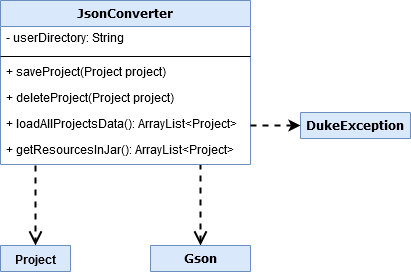

The diagram above was exported from draw.io. Its source (the exported page's mxGraphModel, read from the mxfile embedded in the PNG):
<mxGraphModel dx="1408" dy="727" grid="1" gridSize="10" guides="1" tooltips="1" connect="1" arrows="1" fold="1" page="1" pageScale="1" pageWidth="1100" pageHeight="850" background="#ffffff" math="0" shadow="0">
  <root>
    <mxCell id="0" />
    <mxCell id="1" parent="0" />
    <mxCell id="6N7yjynoEEbIdJrDx98O-82" style="edgeStyle=elbowEdgeStyle;rounded=1;orthogonalLoop=1;jettySize=auto;html=1;exitX=0.8;exitY=1.038;exitDx=0;exitDy=0;dashed=1;endArrow=open;endFill=0;endSize=10;startSize=8;exitPerimeter=0;elbow=vertical;strokeWidth=2;" parent="1" source="x01JA3ULNXcsfK2DWJbN-1" target="78961159f06e98e8-30" edge="1">
      <mxGeometry relative="1" as="geometry" />
    </mxCell>
    <mxCell id="78961159f06e98e8-17" value="JsonConverter" style="swimlane;html=1;fontStyle=1;align=center;verticalAlign=top;childLayout=stackLayout;horizontal=1;startSize=26;horizontalStack=0;resizeParent=1;resizeLast=0;collapsible=1;marginBottom=0;swimlaneFillColor=#ffffff;rounded=0;shadow=0;comic=0;labelBackgroundColor=none;strokeWidth=1;fillColor=#dae8fc;fontFamily=Verdana;fontSize=12;strokeColor=#6c8ebf;" parent="1" vertex="1">
      <mxGeometry x="120" y="180" width="250" height="164" as="geometry">
        <mxRectangle x="120" y="230" width="120" height="26" as="alternateBounds" />
      </mxGeometry>
    </mxCell>
    <mxCell id="78961159f06e98e8-21" value="- userDirectory: String" style="text;html=1;strokeColor=none;fillColor=none;align=left;verticalAlign=top;spacingLeft=4;spacingRight=4;whiteSpace=wrap;overflow=hidden;rotatable=0;points=[[0,0.5],[1,0.5]];portConstraint=eastwest;" parent="78961159f06e98e8-17" vertex="1">
      <mxGeometry y="26" width="250" height="26" as="geometry" />
    </mxCell>
    <mxCell id="78961159f06e98e8-19" value="" style="line;html=1;strokeWidth=1;fillColor=none;align=left;verticalAlign=middle;spacingTop=-1;spacingLeft=3;spacingRight=3;rotatable=0;labelPosition=right;points=[];portConstraint=eastwest;" parent="78961159f06e98e8-17" vertex="1">
      <mxGeometry y="52" width="250" height="8" as="geometry" />
    </mxCell>
    <mxCell id="78961159f06e98e8-20" value="+ saveProject(Project project)" style="text;html=1;strokeColor=none;fillColor=none;align=left;verticalAlign=top;spacingLeft=4;spacingRight=4;whiteSpace=wrap;overflow=hidden;rotatable=0;points=[[0,0.5],[1,0.5]];portConstraint=eastwest;" parent="78961159f06e98e8-17" vertex="1">
      <mxGeometry y="60" width="250" height="26" as="geometry" />
    </mxCell>
    <mxCell id="78961159f06e98e8-27" value="+ deleteProject(Project project)" style="text;html=1;strokeColor=none;fillColor=none;align=left;verticalAlign=top;spacingLeft=4;spacingRight=4;whiteSpace=wrap;overflow=hidden;rotatable=0;points=[[0,0.5],[1,0.5]];portConstraint=eastwest;" parent="78961159f06e98e8-17" vertex="1">
      <mxGeometry y="86" width="250" height="26" as="geometry" />
    </mxCell>
    <mxCell id="x01JA3ULNXcsfK2DWJbN-1" value="+ loadAllProjectsData(): ArrayList&amp;lt;Project&amp;gt;" style="text;html=1;strokeColor=none;fillColor=none;align=left;verticalAlign=top;spacingLeft=4;spacingRight=4;whiteSpace=wrap;overflow=hidden;rotatable=0;points=[[0,0.5],[1,0.5]];portConstraint=eastwest;" parent="78961159f06e98e8-17" vertex="1">
      <mxGeometry y="112" width="250" height="26" as="geometry" />
    </mxCell>
    <mxCell id="4RbKSGVaBKC3Jcsnq5Ju-1" value="+ getResourcesInJar(): ArrayList&amp;lt;Project&amp;gt;" style="text;html=1;strokeColor=none;fillColor=none;align=left;verticalAlign=top;spacingLeft=4;spacingRight=4;whiteSpace=wrap;overflow=hidden;rotatable=0;points=[[0,0.5],[1,0.5]];portConstraint=eastwest;" vertex="1" parent="78961159f06e98e8-17">
      <mxGeometry y="138" width="250" height="26" as="geometry" />
    </mxCell>
    <mxCell id="78961159f06e98e8-30" value="&lt;div&gt;Gson&lt;/div&gt;" style="swimlane;html=1;fontStyle=1;align=center;verticalAlign=top;childLayout=stackLayout;horizontal=1;startSize=26;horizontalStack=0;resizeParent=1;resizeLast=0;collapsible=1;marginBottom=0;swimlaneFillColor=none;rounded=0;shadow=0;comic=0;labelBackgroundColor=none;strokeWidth=1;fillColor=#dae8fc;fontFamily=Verdana;fontSize=12;strokeColor=#6c8ebf;" parent="1" vertex="1" collapsed="1">
      <mxGeometry x="270" y="425" width="100" height="26" as="geometry">
        <mxRectangle x="430" y="83" width="160" height="277" as="alternateBounds" />
      </mxGeometry>
    </mxCell>
    <mxCell id="78961159f06e98e8-32" value="+ field: type" style="text;html=1;strokeColor=none;fillColor=none;align=left;verticalAlign=top;spacingLeft=4;spacingRight=4;whiteSpace=wrap;overflow=hidden;rotatable=0;points=[[0,0.5],[1,0.5]];portConstraint=eastwest;" parent="78961159f06e98e8-30" vertex="1">
      <mxGeometry y="26" width="100" height="26" as="geometry" />
    </mxCell>
    <mxCell id="78961159f06e98e8-33" value="+ field: type" style="text;html=1;strokeColor=none;fillColor=none;align=left;verticalAlign=top;spacingLeft=4;spacingRight=4;whiteSpace=wrap;overflow=hidden;rotatable=0;points=[[0,0.5],[1,0.5]];portConstraint=eastwest;" parent="78961159f06e98e8-30" vertex="1">
      <mxGeometry y="52" width="100" height="26" as="geometry" />
    </mxCell>
    <mxCell id="78961159f06e98e8-34" value="+ field: type" style="text;html=1;strokeColor=none;fillColor=none;align=left;verticalAlign=top;spacingLeft=4;spacingRight=4;whiteSpace=wrap;overflow=hidden;rotatable=0;points=[[0,0.5],[1,0.5]];portConstraint=eastwest;" parent="78961159f06e98e8-30" vertex="1">
      <mxGeometry y="78" width="100" height="26" as="geometry" />
    </mxCell>
    <mxCell id="78961159f06e98e8-36" value="+ field: type" style="text;html=1;strokeColor=none;fillColor=none;align=left;verticalAlign=top;spacingLeft=4;spacingRight=4;whiteSpace=wrap;overflow=hidden;rotatable=0;points=[[0,0.5],[1,0.5]];portConstraint=eastwest;" parent="78961159f06e98e8-30" vertex="1">
      <mxGeometry y="104" width="100" height="26" as="geometry" />
    </mxCell>
    <mxCell id="78961159f06e98e8-37" value="+ field: type" style="text;html=1;strokeColor=none;fillColor=none;align=left;verticalAlign=top;spacingLeft=4;spacingRight=4;whiteSpace=wrap;overflow=hidden;rotatable=0;points=[[0,0.5],[1,0.5]];portConstraint=eastwest;" parent="78961159f06e98e8-30" vertex="1">
      <mxGeometry y="130" width="100" height="26" as="geometry" />
    </mxCell>
    <mxCell id="78961159f06e98e8-38" value="" style="line;html=1;strokeWidth=1;fillColor=none;align=left;verticalAlign=middle;spacingTop=-1;spacingLeft=3;spacingRight=3;rotatable=0;labelPosition=right;points=[];portConstraint=eastwest;" parent="78961159f06e98e8-30" vertex="1">
      <mxGeometry y="156" width="100" height="8" as="geometry" />
    </mxCell>
    <mxCell id="78961159f06e98e8-39" value="+ method(type): type" style="text;html=1;strokeColor=none;fillColor=none;align=left;verticalAlign=top;spacingLeft=4;spacingRight=4;whiteSpace=wrap;overflow=hidden;rotatable=0;points=[[0,0.5],[1,0.5]];portConstraint=eastwest;" parent="78961159f06e98e8-30" vertex="1">
      <mxGeometry y="164" width="100" height="26" as="geometry" />
    </mxCell>
    <mxCell id="78961159f06e98e8-40" value="+ method(type): type" style="text;html=1;strokeColor=none;fillColor=none;align=left;verticalAlign=top;spacingLeft=4;spacingRight=4;whiteSpace=wrap;overflow=hidden;rotatable=0;points=[[0,0.5],[1,0.5]];portConstraint=eastwest;" parent="78961159f06e98e8-30" vertex="1">
      <mxGeometry y="190" width="100" height="26" as="geometry" />
    </mxCell>
    <mxCell id="x01JA3ULNXcsfK2DWJbN-2" style="edgeStyle=elbowEdgeStyle;html=1;labelBackgroundColor=none;startFill=0;startSize=8;endArrow=open;endFill=0;endSize=10;fontFamily=Verdana;fontSize=12;elbow=vertical;dashed=1;entryX=0.5;entryY=0;entryDx=0;entryDy=0;exitX=0.14;exitY=1.038;exitDx=0;exitDy=0;exitPerimeter=0;strokeWidth=2;" parent="1" target="6N7yjynoEEbIdJrDx98O-1" edge="1" source="4RbKSGVaBKC3Jcsnq5Ju-1">
      <mxGeometry relative="1" as="geometry">
        <mxPoint x="155" y="370" as="sourcePoint" />
        <mxPoint x="180" y="340" as="targetPoint" />
      </mxGeometry>
    </mxCell>
    <mxCell id="6N7yjynoEEbIdJrDx98O-1" value="Project" style="swimlane;fontStyle=1;align=center;verticalAlign=top;childLayout=stackLayout;horizontal=1;startSize=26;horizontalStack=0;resizeParent=1;resizeParentMax=0;resizeLast=0;collapsible=1;marginBottom=0;fillColor=#dae8fc;strokeColor=#6c8ebf;" parent="1" vertex="1" collapsed="1">
      <mxGeometry x="120" y="425" width="70" height="26" as="geometry">
        <mxRectangle x="600" y="60" width="540" height="996" as="alternateBounds" />
      </mxGeometry>
    </mxCell>
    <mxCell id="6N7yjynoEEbIdJrDx98O-2" value="- name : String" style="text;strokeColor=none;fillColor=none;align=left;verticalAlign=top;spacingLeft=4;spacingRight=4;overflow=hidden;rotatable=0;points=[[0,0.5],[1,0.5]];portConstraint=eastwest;" parent="6N7yjynoEEbIdJrDx98O-1" vertex="1">
      <mxGeometry y="26" width="70" height="26" as="geometry" />
    </mxCell>
    <mxCell id="6N7yjynoEEbIdJrDx98O-3" value="- memberList : MemberList" style="text;strokeColor=none;fillColor=none;align=left;verticalAlign=top;spacingLeft=4;spacingRight=4;overflow=hidden;rotatable=0;points=[[0,0.5],[1,0.5]];portConstraint=eastwest;" parent="6N7yjynoEEbIdJrDx98O-1" vertex="1">
      <mxGeometry y="52" width="70" height="26" as="geometry" />
    </mxCell>
    <mxCell id="6N7yjynoEEbIdJrDx98O-4" value="- taskList : TaskList" style="text;strokeColor=none;fillColor=none;align=left;verticalAlign=top;spacingLeft=4;spacingRight=4;overflow=hidden;rotatable=0;points=[[0,0.5],[1,0.5]];portConstraint=eastwest;" parent="6N7yjynoEEbIdJrDx98O-1" vertex="1">
      <mxGeometry y="78" width="70" height="26" as="geometry" />
    </mxCell>
    <mxCell id="6N7yjynoEEbIdJrDx98O-5" value="- taskAndListOfMembersAssigned : HashMap&lt;String, ArrayList&lt;String&gt;&gt;" style="text;strokeColor=none;fillColor=none;align=left;verticalAlign=top;spacingLeft=4;spacingRight=4;overflow=hidden;rotatable=0;points=[[0,0.5],[1,0.5]];portConstraint=eastwest;" parent="6N7yjynoEEbIdJrDx98O-1" vertex="1">
      <mxGeometry y="104" width="70" height="26" as="geometry" />
    </mxCell>
    <mxCell id="6N7yjynoEEbIdJrDx98O-6" value="- memberAndIndividualListOfTasks : HashMap&lt;String, ArrayList&lt;String&gt;&gt;" style="text;strokeColor=none;fillColor=none;align=left;verticalAlign=top;spacingLeft=4;spacingRight=4;overflow=hidden;rotatable=0;points=[[0,0.5],[1,0.5]];portConstraint=eastwest;" parent="6N7yjynoEEbIdJrDx98O-1" vertex="1">
      <mxGeometry y="130" width="70" height="26" as="geometry" />
    </mxCell>
    <mxCell id="6N7yjynoEEbIdJrDx98O-7" value="" style="line;strokeWidth=1;fillColor=none;align=left;verticalAlign=middle;spacingTop=-1;spacingLeft=3;spacingRight=3;rotatable=0;labelPosition=right;points=[];portConstraint=eastwest;" parent="6N7yjynoEEbIdJrDx98O-1" vertex="1">
      <mxGeometry y="156" width="70" height="8" as="geometry" />
    </mxCell>
    <mxCell id="6N7yjynoEEbIdJrDx98O-8" value="+ Project(String name)" style="text;strokeColor=none;fillColor=none;align=left;verticalAlign=top;spacingLeft=4;spacingRight=4;overflow=hidden;rotatable=0;points=[[0,0.5],[1,0.5]];portConstraint=eastwest;" parent="6N7yjynoEEbIdJrDx98O-1" vertex="1">
      <mxGeometry y="164" width="70" height="26" as="geometry" />
    </mxCell>
    <mxCell id="6N7yjynoEEbIdJrDx98O-9" value="+ getName() : String" style="text;strokeColor=none;fillColor=none;align=left;verticalAlign=top;spacingLeft=4;spacingRight=4;overflow=hidden;rotatable=0;points=[[0,0.5],[1,0.5]];portConstraint=eastwest;" parent="6N7yjynoEEbIdJrDx98O-1" vertex="1">
      <mxGeometry y="190" width="70" height="26" as="geometry" />
    </mxCell>
    <mxCell id="6N7yjynoEEbIdJrDx98O-10" value="+ getMemberList() : MemberList" style="text;strokeColor=none;fillColor=none;align=left;verticalAlign=top;spacingLeft=4;spacingRight=4;overflow=hidden;rotatable=0;points=[[0,0.5],[1,0.5]];portConstraint=eastwest;" parent="6N7yjynoEEbIdJrDx98O-1" vertex="1">
      <mxGeometry y="216" width="70" height="26" as="geometry" />
    </mxCell>
    <mxCell id="6N7yjynoEEbIdJrDx98O-11" value="+ getTaskList() : TaskList" style="text;strokeColor=none;fillColor=none;align=left;verticalAlign=top;spacingLeft=4;spacingRight=4;overflow=hidden;rotatable=0;points=[[0,0.5],[1,0.5]];portConstraint=eastwest;" parent="6N7yjynoEEbIdJrDx98O-1" vertex="1">
      <mxGeometry y="242" width="70" height="26" as="geometry" />
    </mxCell>
    <mxCell id="6N7yjynoEEbIdJrDx98O-12" value="+ taskExists(ITask task) : boolean" style="text;strokeColor=none;fillColor=none;align=left;verticalAlign=top;spacingLeft=4;spacingRight=4;overflow=hidden;rotatable=0;points=[[0,0.5],[1,0.5]];portConstraint=eastwest;" parent="6N7yjynoEEbIdJrDx98O-1" vertex="1">
      <mxGeometry y="268" width="70" height="26" as="geometry" />
    </mxCell>
    <mxCell id="6N7yjynoEEbIdJrDx98O-13" value="+ getTaskIndexName(Integer index) : String" style="text;strokeColor=none;fillColor=none;align=left;verticalAlign=top;spacingLeft=4;spacingRight=4;overflow=hidden;rotatable=0;points=[[0,0.5],[1,0.5]];portConstraint=eastwest;" parent="6N7yjynoEEbIdJrDx98O-1" vertex="1">
      <mxGeometry y="294" width="70" height="26" as="geometry" />
    </mxCell>
    <mxCell id="6N7yjynoEEbIdJrDx98O-14" value="+ getNumOfMembers() : Integer" style="text;strokeColor=none;fillColor=none;align=left;verticalAlign=top;spacingLeft=4;spacingRight=4;overflow=hidden;rotatable=0;points=[[0,0.5],[1,0.5]];portConstraint=eastwest;" parent="6N7yjynoEEbIdJrDx98O-1" vertex="1">
      <mxGeometry y="320" width="70" height="26" as="geometry" />
    </mxCell>
    <mxCell id="6N7yjynoEEbIdJrDx98O-15" value="+ getNumOfTasks() : Integer" style="text;strokeColor=none;fillColor=none;align=left;verticalAlign=top;spacingLeft=4;spacingRight=4;overflow=hidden;rotatable=0;points=[[0,0.5],[1,0.5]];portConstraint=eastwest;" parent="6N7yjynoEEbIdJrDx98O-1" vertex="1">
      <mxGeometry y="346" width="70" height="26" as="geometry" />
    </mxCell>
    <mxCell id="6N7yjynoEEbIdJrDx98O-16" value="+ addMember(Member newMember)" style="text;strokeColor=none;fillColor=none;align=left;verticalAlign=top;spacingLeft=4;spacingRight=4;overflow=hidden;rotatable=0;points=[[0,0.5],[1,0.5]];portConstraint=eastwest;" parent="6N7yjynoEEbIdJrDx98O-1" vertex="1">
      <mxGeometry y="372" width="70" height="26" as="geometry" />
    </mxCell>
    <mxCell id="6N7yjynoEEbIdJrDx98O-17" value="+ editMember(Integer memberIndexNumber, String updatedMemberDetails) : String" style="text;strokeColor=none;fillColor=none;align=left;verticalAlign=top;spacingLeft=4;spacingRight=4;overflow=hidden;rotatable=0;points=[[0,0.5],[1,0.5]];portConstraint=eastwest;" parent="6N7yjynoEEbIdJrDx98O-1" vertex="1">
      <mxGeometry y="398" width="70" height="26" as="geometry" />
    </mxCell>
    <mxCell id="6N7yjynoEEbIdJrDx98O-18" value="+ removeMember(Member memberToBeRemoved) " style="text;strokeColor=none;fillColor=none;align=left;verticalAlign=top;spacingLeft=4;spacingRight=4;overflow=hidden;rotatable=0;points=[[0,0.5],[1,0.5]];portConstraint=eastwest;" parent="6N7yjynoEEbIdJrDx98O-1" vertex="1">
      <mxGeometry y="424" width="70" height="26" as="geometry" />
    </mxCell>
    <mxCell id="6N7yjynoEEbIdJrDx98O-19" value="+ getMember(Integer indexNumber) : Member" style="text;strokeColor=none;fillColor=none;align=left;verticalAlign=top;spacingLeft=4;spacingRight=4;overflow=hidden;rotatable=0;points=[[0,0.5],[1,0.5]];portConstraint=eastwest;" parent="6N7yjynoEEbIdJrDx98O-1" vertex="1">
      <mxGeometry y="450" width="70" height="26" as="geometry" />
    </mxCell>
    <mxCell id="6N7yjynoEEbIdJrDx98O-20" value="+ memberExists(IMember member) : boolean" style="text;strokeColor=none;fillColor=none;align=left;verticalAlign=top;spacingLeft=4;spacingRight=4;overflow=hidden;rotatable=0;points=[[0,0.5],[1,0.5]];portConstraint=eastwest;" parent="6N7yjynoEEbIdJrDx98O-1" vertex="1">
      <mxGeometry y="476" width="70" height="26" as="geometry" />
    </mxCell>
    <mxCell id="6N7yjynoEEbIdJrDx98O-21" value="+ addTask(Task newTask) " style="text;strokeColor=none;fillColor=none;align=left;verticalAlign=top;spacingLeft=4;spacingRight=4;overflow=hidden;rotatable=0;points=[[0,0.5],[1,0.5]];portConstraint=eastwest;" parent="6N7yjynoEEbIdJrDx98O-1" vertex="1">
      <mxGeometry y="502" width="70" height="26" as="geometry" />
    </mxCell>
    <mxCell id="6N7yjynoEEbIdJrDx98O-22" value="+ removeTask(Integer taskIndexNumber)" style="text;strokeColor=none;fillColor=none;align=left;verticalAlign=top;spacingLeft=4;spacingRight=4;overflow=hidden;rotatable=0;points=[[0,0.5],[1,0.5]];portConstraint=eastwest;" parent="6N7yjynoEEbIdJrDx98O-1" vertex="1">
      <mxGeometry y="528" width="70" height="26" as="geometry" />
    </mxCell>
    <mxCell id="6N7yjynoEEbIdJrDx98O-23" value="+ getTask(Integer taskIndex): Task" style="text;strokeColor=none;fillColor=none;align=left;verticalAlign=top;spacingLeft=4;spacingRight=4;overflow=hidden;rotatable=0;points=[[0,0.5],[1,0.5]];portConstraint=eastwest;" parent="6N7yjynoEEbIdJrDx98O-1" vertex="1">
      <mxGeometry y="554" width="70" height="26" as="geometry" />
    </mxCell>
    <mxCell id="6N7yjynoEEbIdJrDx98O-24" value="+ editTask(Integer taskIndexNumber, String updatedTaskDetails): String[]" style="text;strokeColor=none;fillColor=none;align=left;verticalAlign=top;spacingLeft=4;spacingRight=4;overflow=hidden;rotatable=0;points=[[0,0.5],[1,0.5]];portConstraint=eastwest;" parent="6N7yjynoEEbIdJrDx98O-1" vertex="1">
      <mxGeometry y="580" width="70" height="26" as="geometry" />
    </mxCell>
    <mxCell id="6N7yjynoEEbIdJrDx98O-25" value="+ editTaskRequirements(Integer taskIndexNumber, String updatedTaskRequirements): String[]" style="text;strokeColor=none;fillColor=none;align=left;verticalAlign=top;spacingLeft=4;spacingRight=4;overflow=hidden;rotatable=0;points=[[0,0.5],[1,0.5]];portConstraint=eastwest;" parent="6N7yjynoEEbIdJrDx98O-1" vertex="1">
      <mxGeometry y="606" width="70" height="26" as="geometry" />
    </mxCell>
    <mxCell id="6N7yjynoEEbIdJrDx98O-26" value="+ getCredits(): ArrayList&lt;String&gt;" style="text;strokeColor=none;fillColor=none;align=left;verticalAlign=top;spacingLeft=4;spacingRight=4;overflow=hidden;rotatable=0;points=[[0,0.5],[1,0.5]];portConstraint=eastwest;" parent="6N7yjynoEEbIdJrDx98O-1" vertex="1">
      <mxGeometry y="632" width="70" height="26" as="geometry" />
    </mxCell>
    <mxCell id="6N7yjynoEEbIdJrDx98O-27" value="+ createAssignment(Task task, Member member)" style="text;strokeColor=none;fillColor=none;align=left;verticalAlign=top;spacingLeft=4;spacingRight=4;overflow=hidden;rotatable=0;points=[[0,0.5],[1,0.5]];portConstraint=eastwest;" parent="6N7yjynoEEbIdJrDx98O-1" vertex="1">
      <mxGeometry y="658" width="70" height="26" as="geometry" />
    </mxCell>
    <mxCell id="6N7yjynoEEbIdJrDx98O-28" value="+ removeAssignment(Member member, Task task)" style="text;strokeColor=none;fillColor=none;align=left;verticalAlign=top;spacingLeft=4;spacingRight=4;overflow=hidden;rotatable=0;points=[[0,0.5],[1,0.5]];portConstraint=eastwest;" parent="6N7yjynoEEbIdJrDx98O-1" vertex="1">
      <mxGeometry y="684" width="70" height="26" as="geometry" />
    </mxCell>
    <mxCell id="6N7yjynoEEbIdJrDx98O-29" value="+ containsAssignment(Member member, Task task): boolean" style="text;strokeColor=none;fillColor=none;align=left;verticalAlign=top;spacingLeft=4;spacingRight=4;overflow=hidden;rotatable=0;points=[[0,0.5],[1,0.5]];portConstraint=eastwest;" parent="6N7yjynoEEbIdJrDx98O-1" vertex="1">
      <mxGeometry y="710" width="70" height="26" as="geometry" />
    </mxCell>
    <mxCell id="6N7yjynoEEbIdJrDx98O-30" value="+ getMembersIndividualTaskList(): HashMap&lt;String, ArrayList&lt;String&gt;&gt;" style="text;strokeColor=none;fillColor=none;align=left;verticalAlign=top;spacingLeft=4;spacingRight=4;overflow=hidden;rotatable=0;points=[[0,0.5],[1,0.5]];portConstraint=eastwest;" parent="6N7yjynoEEbIdJrDx98O-1" vertex="1">
      <mxGeometry y="736" width="70" height="26" as="geometry" />
    </mxCell>
    <mxCell id="6N7yjynoEEbIdJrDx98O-31" value="+ getTasksAndAssignedMembers(): HashMap&lt;String, ArrayList&lt;String&gt;&gt;" style="text;strokeColor=none;fillColor=none;align=left;verticalAlign=top;spacingLeft=4;spacingRight=4;overflow=hidden;rotatable=0;points=[[0,0.5],[1,0.5]];portConstraint=eastwest;" parent="6N7yjynoEEbIdJrDx98O-1" vertex="1">
      <mxGeometry y="762" width="70" height="26" as="geometry" />
    </mxCell>
    <mxCell id="6N7yjynoEEbIdJrDx98O-32" value="+ getTaskFromID(String taskID): ITask" style="text;strokeColor=none;fillColor=none;align=left;verticalAlign=top;spacingLeft=4;spacingRight=4;overflow=hidden;rotatable=0;points=[[0,0.5],[1,0.5]];portConstraint=eastwest;" parent="6N7yjynoEEbIdJrDx98O-1" vertex="1">
      <mxGeometry y="788" width="70" height="26" as="geometry" />
    </mxCell>
    <mxCell id="6N7yjynoEEbIdJrDx98O-33" value="+ addReminderToList(Reminder reminder)" style="text;strokeColor=none;fillColor=none;align=left;verticalAlign=top;spacingLeft=4;spacingRight=4;overflow=hidden;rotatable=0;points=[[0,0.5],[1,0.5]];portConstraint=eastwest;" parent="6N7yjynoEEbIdJrDx98O-1" vertex="1">
      <mxGeometry y="814" width="70" height="26" as="geometry" />
    </mxCell>
    <mxCell id="6N7yjynoEEbIdJrDx98O-34" value="+ getReminderList(): ArrayList&lt;Reminder&gt;" style="text;strokeColor=none;fillColor=none;align=left;verticalAlign=top;spacingLeft=4;spacingRight=4;overflow=hidden;rotatable=0;points=[[0,0.5],[1,0.5]];portConstraint=eastwest;" parent="6N7yjynoEEbIdJrDx98O-1" vertex="1">
      <mxGeometry y="840" width="70" height="26" as="geometry" />
    </mxCell>
    <mxCell id="6N7yjynoEEbIdJrDx98O-35" value="+ markReminder(Boolean isDone, Integer index)" style="text;strokeColor=none;fillColor=none;align=left;verticalAlign=top;spacingLeft=4;spacingRight=4;overflow=hidden;rotatable=0;points=[[0,0.5],[1,0.5]];portConstraint=eastwest;" parent="6N7yjynoEEbIdJrDx98O-1" vertex="1">
      <mxGeometry y="866" width="70" height="26" as="geometry" />
    </mxCell>
    <mxCell id="6N7yjynoEEbIdJrDx98O-36" value="+ getReminder(Integer index): Reminder" style="text;strokeColor=none;fillColor=none;align=left;verticalAlign=top;spacingLeft=4;spacingRight=4;overflow=hidden;rotatable=0;points=[[0,0.5],[1,0.5]];portConstraint=eastwest;" parent="6N7yjynoEEbIdJrDx98O-1" vertex="1">
      <mxGeometry y="892" width="70" height="26" as="geometry" />
    </mxCell>
    <mxCell id="6N7yjynoEEbIdJrDx98O-37" value="+ removeReminder(Integerindex)" style="text;strokeColor=none;fillColor=none;align=left;verticalAlign=top;spacingLeft=4;spacingRight=4;overflow=hidden;rotatable=0;points=[[0,0.5],[1,0.5]];portConstraint=eastwest;" parent="6N7yjynoEEbIdJrDx98O-1" vertex="1">
      <mxGeometry y="918" width="70" height="26" as="geometry" />
    </mxCell>
    <mxCell id="6N7yjynoEEbIdJrDx98O-38" value="+ getReminderListSize(): Integer" style="text;strokeColor=none;fillColor=none;align=left;verticalAlign=top;spacingLeft=4;spacingRight=4;overflow=hidden;rotatable=0;points=[[0,0.5],[1,0.5]];portConstraint=eastwest;" parent="6N7yjynoEEbIdJrDx98O-1" vertex="1">
      <mxGeometry y="944" width="70" height="26" as="geometry" />
    </mxCell>
    <mxCell id="6N7yjynoEEbIdJrDx98O-39" value="+ getCategoryreminderList(): HashMap&lt;String, ArrayList&lt;Reminder&gt;&gt;" style="text;strokeColor=none;fillColor=none;align=left;verticalAlign=top;spacingLeft=4;spacingRight=4;overflow=hidden;rotatable=0;points=[[0,0.5],[1,0.5]];portConstraint=eastwest;" parent="6N7yjynoEEbIdJrDx98O-1" vertex="1">
      <mxGeometry y="970" width="70" height="26" as="geometry" />
    </mxCell>
    <mxCell id="4RbKSGVaBKC3Jcsnq5Ju-3" value="DukeException" style="swimlane;html=1;fontStyle=1;align=center;verticalAlign=top;childLayout=stackLayout;horizontal=1;startSize=26;horizontalStack=0;resizeParent=1;resizeLast=0;collapsible=1;marginBottom=0;swimlaneFillColor=none;rounded=0;shadow=0;comic=0;labelBackgroundColor=none;strokeWidth=1;fillColor=#dae8fc;fontFamily=Verdana;fontSize=12;strokeColor=#6c8ebf;" vertex="1" collapsed="1" parent="1">
      <mxGeometry x="420" y="292" width="110" height="26" as="geometry">
        <mxRectangle x="430" y="83" width="160" height="277" as="alternateBounds" />
      </mxGeometry>
    </mxCell>
    <mxCell id="4RbKSGVaBKC3Jcsnq5Ju-4" value="+ field: type" style="text;html=1;strokeColor=none;fillColor=none;align=left;verticalAlign=top;spacingLeft=4;spacingRight=4;whiteSpace=wrap;overflow=hidden;rotatable=0;points=[[0,0.5],[1,0.5]];portConstraint=eastwest;" vertex="1" parent="4RbKSGVaBKC3Jcsnq5Ju-3">
      <mxGeometry y="26" width="110" height="26" as="geometry" />
    </mxCell>
    <mxCell id="4RbKSGVaBKC3Jcsnq5Ju-5" value="+ field: type" style="text;html=1;strokeColor=none;fillColor=none;align=left;verticalAlign=top;spacingLeft=4;spacingRight=4;whiteSpace=wrap;overflow=hidden;rotatable=0;points=[[0,0.5],[1,0.5]];portConstraint=eastwest;" vertex="1" parent="4RbKSGVaBKC3Jcsnq5Ju-3">
      <mxGeometry y="52" width="110" height="26" as="geometry" />
    </mxCell>
    <mxCell id="4RbKSGVaBKC3Jcsnq5Ju-6" value="+ field: type" style="text;html=1;strokeColor=none;fillColor=none;align=left;verticalAlign=top;spacingLeft=4;spacingRight=4;whiteSpace=wrap;overflow=hidden;rotatable=0;points=[[0,0.5],[1,0.5]];portConstraint=eastwest;" vertex="1" parent="4RbKSGVaBKC3Jcsnq5Ju-3">
      <mxGeometry y="78" width="110" height="26" as="geometry" />
    </mxCell>
    <mxCell id="4RbKSGVaBKC3Jcsnq5Ju-7" value="+ field: type" style="text;html=1;strokeColor=none;fillColor=none;align=left;verticalAlign=top;spacingLeft=4;spacingRight=4;whiteSpace=wrap;overflow=hidden;rotatable=0;points=[[0,0.5],[1,0.5]];portConstraint=eastwest;" vertex="1" parent="4RbKSGVaBKC3Jcsnq5Ju-3">
      <mxGeometry y="104" width="110" height="26" as="geometry" />
    </mxCell>
    <mxCell id="4RbKSGVaBKC3Jcsnq5Ju-8" value="+ field: type" style="text;html=1;strokeColor=none;fillColor=none;align=left;verticalAlign=top;spacingLeft=4;spacingRight=4;whiteSpace=wrap;overflow=hidden;rotatable=0;points=[[0,0.5],[1,0.5]];portConstraint=eastwest;" vertex="1" parent="4RbKSGVaBKC3Jcsnq5Ju-3">
      <mxGeometry y="130" width="110" height="26" as="geometry" />
    </mxCell>
    <mxCell id="4RbKSGVaBKC3Jcsnq5Ju-9" value="" style="line;html=1;strokeWidth=1;fillColor=none;align=left;verticalAlign=middle;spacingTop=-1;spacingLeft=3;spacingRight=3;rotatable=0;labelPosition=right;points=[];portConstraint=eastwest;" vertex="1" parent="4RbKSGVaBKC3Jcsnq5Ju-3">
      <mxGeometry y="156" width="110" height="8" as="geometry" />
    </mxCell>
    <mxCell id="4RbKSGVaBKC3Jcsnq5Ju-10" value="+ method(type): type" style="text;html=1;strokeColor=none;fillColor=none;align=left;verticalAlign=top;spacingLeft=4;spacingRight=4;whiteSpace=wrap;overflow=hidden;rotatable=0;points=[[0,0.5],[1,0.5]];portConstraint=eastwest;" vertex="1" parent="4RbKSGVaBKC3Jcsnq5Ju-3">
      <mxGeometry y="164" width="110" height="26" as="geometry" />
    </mxCell>
    <mxCell id="4RbKSGVaBKC3Jcsnq5Ju-11" value="+ method(type): type" style="text;html=1;strokeColor=none;fillColor=none;align=left;verticalAlign=top;spacingLeft=4;spacingRight=4;whiteSpace=wrap;overflow=hidden;rotatable=0;points=[[0,0.5],[1,0.5]];portConstraint=eastwest;" vertex="1" parent="4RbKSGVaBKC3Jcsnq5Ju-3">
      <mxGeometry y="190" width="110" height="26" as="geometry" />
    </mxCell>
    <mxCell id="4RbKSGVaBKC3Jcsnq5Ju-15" value="" style="edgeStyle=orthogonalEdgeStyle;rounded=0;orthogonalLoop=1;jettySize=auto;html=1;strokeWidth=2;dashed=1;" edge="1" parent="1" source="x01JA3ULNXcsfK2DWJbN-1" target="4RbKSGVaBKC3Jcsnq5Ju-3">
      <mxGeometry relative="1" as="geometry" />
    </mxCell>
  </root>
</mxGraphModel>